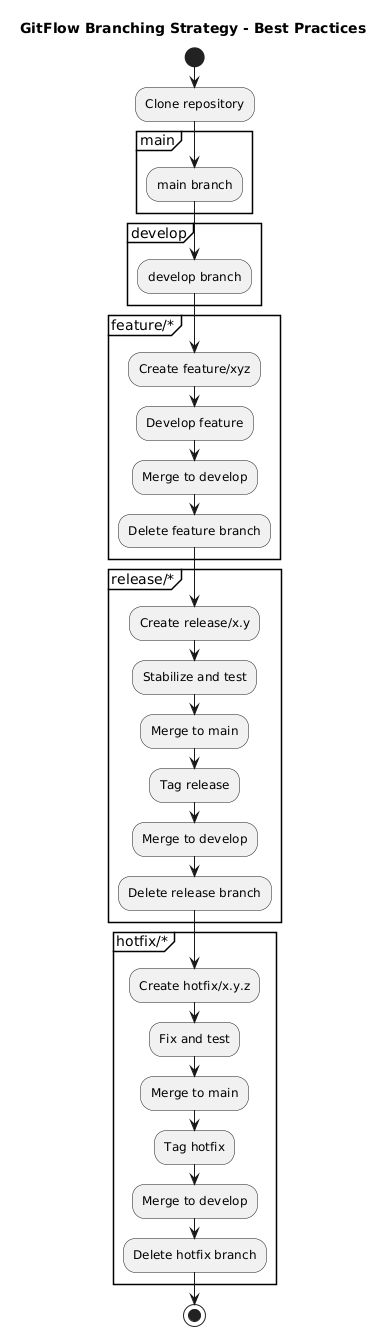

The diagram above was rendered by PlantUML. Its source (embedded in the PNG):
@startuml
title GitFlow Branching Strategy - Best Practices

' Define styles
skinparam linetype ortho
skinparam packageStyle rectangle
skinparam defaultTextAlignment center

' Define main branches
start
:Clone repository;

partition "main" {
    :main branch;
}

partition "develop" {
    :develop branch;
}

partition "feature/*" {
    :Create feature/xyz;
    :Develop feature;
    :Merge to develop;
    :Delete feature branch;
}

partition "release/*" {
    :Create release/x.y;
    :Stabilize and test;
    :Merge to main;
    :Tag release;
    :Merge to develop;
    :Delete release branch;
}

partition "hotfix/*" {
    :Create hotfix/x.y.z;
    :Fix and test;
    :Merge to main;
    :Tag hotfix;
    :Merge to develop;
    :Delete hotfix branch;
}

stop
@enduml